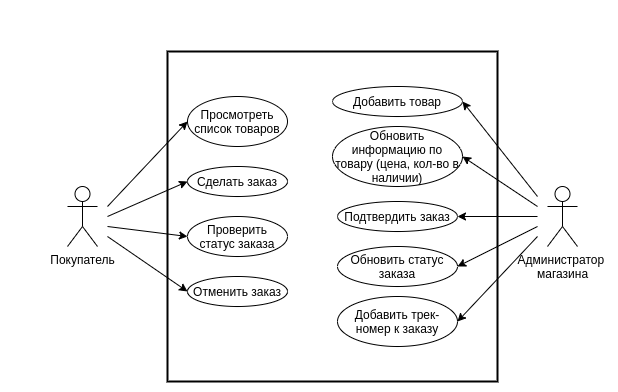

The diagram above was exported from draw.io. Its source (the exported page's mxGraphModel, read from the mxfile embedded in the PNG):
<mxGraphModel dx="1643" dy="973" grid="1" gridSize="10" guides="1" tooltips="1" connect="1" arrows="1" fold="1" page="1" pageScale="1" pageWidth="850" pageHeight="1100" math="0" shadow="0">
  <root>
    <mxCell id="0" />
    <mxCell id="1" parent="0" />
    <mxCell id="_WkBn-F2pWwDNe0JUw5R-28" value="" style="whiteSpace=wrap;html=1;aspect=fixed;strokeWidth=2;fillColor=#FFFFFF;" parent="1" vertex="1">
      <mxGeometry x="160" y="105" width="330" height="330" as="geometry" />
    </mxCell>
    <mxCell id="_WkBn-F2pWwDNe0JUw5R-1" value="Покупатель" style="shape=umlActor;verticalLabelPosition=bottom;verticalAlign=top;html=1;outlineConnect=0;" parent="1" vertex="1">
      <mxGeometry x="60" y="240" width="30" height="60" as="geometry" />
    </mxCell>
    <mxCell id="_WkBn-F2pWwDNe0JUw5R-5" value="Администратор &lt;br&gt;магазина" style="shape=umlActor;verticalLabelPosition=bottom;verticalAlign=top;html=1;outlineConnect=0;" parent="1" vertex="1">
      <mxGeometry x="540" y="240" width="30" height="60" as="geometry" />
    </mxCell>
    <mxCell id="_WkBn-F2pWwDNe0JUw5R-6" value="Сделать заказ" style="ellipse;whiteSpace=wrap;html=1;fillColor=#FFFFFF;" parent="1" vertex="1">
      <mxGeometry x="180" y="220" width="100" height="30" as="geometry" />
    </mxCell>
    <mxCell id="_WkBn-F2pWwDNe0JUw5R-7" value="Проверить статус заказа" style="ellipse;whiteSpace=wrap;html=1;fillColor=#FFFFFF;" parent="1" vertex="1">
      <mxGeometry x="180" y="270" width="100" height="40" as="geometry" />
    </mxCell>
    <mxCell id="_WkBn-F2pWwDNe0JUw5R-11" value="Просмотреть список товаров" style="ellipse;whiteSpace=wrap;html=1;fillColor=#FFFFFF;" parent="1" vertex="1">
      <mxGeometry x="180" y="150" width="100" height="50" as="geometry" />
    </mxCell>
    <mxCell id="_WkBn-F2pWwDNe0JUw5R-15" value="" style="endArrow=classic;html=1;entryX=0;entryY=0.5;entryDx=0;entryDy=0;" parent="1" target="_WkBn-F2pWwDNe0JUw5R-11" edge="1">
      <mxGeometry width="50" height="50" relative="1" as="geometry">
        <mxPoint x="100" y="260" as="sourcePoint" />
        <mxPoint x="280" y="260" as="targetPoint" />
      </mxGeometry>
    </mxCell>
    <mxCell id="_WkBn-F2pWwDNe0JUw5R-16" value="" style="endArrow=classic;html=1;entryX=0;entryY=0.5;entryDx=0;entryDy=0;" parent="1" target="_WkBn-F2pWwDNe0JUw5R-6" edge="1">
      <mxGeometry width="50" height="50" relative="1" as="geometry">
        <mxPoint x="100" y="270" as="sourcePoint" />
        <mxPoint x="280" y="260" as="targetPoint" />
      </mxGeometry>
    </mxCell>
    <mxCell id="_WkBn-F2pWwDNe0JUw5R-18" value="" style="endArrow=classic;html=1;entryX=0;entryY=0.5;entryDx=0;entryDy=0;" parent="1" target="_WkBn-F2pWwDNe0JUw5R-7" edge="1">
      <mxGeometry width="50" height="50" relative="1" as="geometry">
        <mxPoint x="100" y="280" as="sourcePoint" />
        <mxPoint x="280" y="260" as="targetPoint" />
      </mxGeometry>
    </mxCell>
    <mxCell id="_WkBn-F2pWwDNe0JUw5R-19" value="Добавить товар" style="ellipse;whiteSpace=wrap;html=1;fillColor=#FFFFFF;" parent="1" vertex="1">
      <mxGeometry x="325" y="140" width="130" height="30" as="geometry" />
    </mxCell>
    <mxCell id="_WkBn-F2pWwDNe0JUw5R-20" value="Обновить информацию по товару (цена, кол-во в наличии)" style="ellipse;whiteSpace=wrap;html=1;fillColor=#FFFFFF;" parent="1" vertex="1">
      <mxGeometry x="325" y="180" width="130" height="60" as="geometry" />
    </mxCell>
    <mxCell id="_WkBn-F2pWwDNe0JUw5R-21" value="Подтвердить заказ" style="ellipse;whiteSpace=wrap;html=1;fillColor=#FFFFFF;" parent="1" vertex="1">
      <mxGeometry x="330" y="255" width="120" height="30" as="geometry" />
    </mxCell>
    <mxCell id="_WkBn-F2pWwDNe0JUw5R-22" value="Добавить трек-номер к заказу" style="ellipse;whiteSpace=wrap;html=1;fillColor=#FFFFFF;" parent="1" vertex="1">
      <mxGeometry x="330" y="350" width="120" height="50" as="geometry" />
    </mxCell>
    <mxCell id="_WkBn-F2pWwDNe0JUw5R-24" value="" style="endArrow=classic;html=1;entryX=1;entryY=0.5;entryDx=0;entryDy=0;" parent="1" target="_WkBn-F2pWwDNe0JUw5R-19" edge="1">
      <mxGeometry width="50" height="50" relative="1" as="geometry">
        <mxPoint x="530" y="250" as="sourcePoint" />
        <mxPoint x="280" y="240" as="targetPoint" />
      </mxGeometry>
    </mxCell>
    <mxCell id="_WkBn-F2pWwDNe0JUw5R-25" value="" style="endArrow=classic;html=1;entryX=1;entryY=0.5;entryDx=0;entryDy=0;" parent="1" target="_WkBn-F2pWwDNe0JUw5R-20" edge="1">
      <mxGeometry width="50" height="50" relative="1" as="geometry">
        <mxPoint x="530" y="260" as="sourcePoint" />
        <mxPoint x="460" y="180" as="targetPoint" />
      </mxGeometry>
    </mxCell>
    <mxCell id="_WkBn-F2pWwDNe0JUw5R-26" value="" style="endArrow=classic;html=1;entryX=1;entryY=0.5;entryDx=0;entryDy=0;" parent="1" target="_WkBn-F2pWwDNe0JUw5R-21" edge="1">
      <mxGeometry width="50" height="50" relative="1" as="geometry">
        <mxPoint x="530" y="270" as="sourcePoint" />
        <mxPoint x="460" y="250" as="targetPoint" />
      </mxGeometry>
    </mxCell>
    <mxCell id="_WkBn-F2pWwDNe0JUw5R-27" value="" style="endArrow=classic;html=1;entryX=1;entryY=0.5;entryDx=0;entryDy=0;" parent="1" target="_WkBn-F2pWwDNe0JUw5R-22" edge="1">
      <mxGeometry width="50" height="50" relative="1" as="geometry">
        <mxPoint x="530" y="290" as="sourcePoint" />
        <mxPoint x="460" y="320" as="targetPoint" />
      </mxGeometry>
    </mxCell>
    <mxCell id="Xu4H8d8Jr3BXuPi6uPjH-21" value="Отменить заказ" style="ellipse;whiteSpace=wrap;html=1;fillColor=#FFFFFF;" vertex="1" parent="1">
      <mxGeometry x="180" y="330" width="100" height="30" as="geometry" />
    </mxCell>
    <mxCell id="Xu4H8d8Jr3BXuPi6uPjH-22" value="" style="endArrow=classic;html=1;entryX=0;entryY=0.5;entryDx=0;entryDy=0;" edge="1" parent="1" target="Xu4H8d8Jr3BXuPi6uPjH-21">
      <mxGeometry width="50" height="50" relative="1" as="geometry">
        <mxPoint x="100" y="290" as="sourcePoint" />
        <mxPoint x="670" y="230" as="targetPoint" />
      </mxGeometry>
    </mxCell>
    <mxCell id="Xu4H8d8Jr3BXuPi6uPjH-39" style="edgeStyle=none;rounded=0;orthogonalLoop=1;jettySize=auto;html=1;exitX=0.5;exitY=0;exitDx=0;exitDy=0;fontSize=13;" edge="1" parent="1" source="_WkBn-F2pWwDNe0JUw5R-11" target="_WkBn-F2pWwDNe0JUw5R-11">
      <mxGeometry relative="1" as="geometry" />
    </mxCell>
    <mxCell id="Xu4H8d8Jr3BXuPi6uPjH-40" value="Обновить статус заказа" style="ellipse;whiteSpace=wrap;html=1;fillColor=#FFFFFF;" vertex="1" parent="1">
      <mxGeometry x="330" y="300" width="120" height="40" as="geometry" />
    </mxCell>
    <mxCell id="Xu4H8d8Jr3BXuPi6uPjH-41" value="" style="endArrow=classic;html=1;fontSize=13;entryX=1;entryY=0.5;entryDx=0;entryDy=0;" edge="1" parent="1" target="Xu4H8d8Jr3BXuPi6uPjH-40">
      <mxGeometry width="50" height="50" relative="1" as="geometry">
        <mxPoint x="530" y="280" as="sourcePoint" />
        <mxPoint x="580" y="340" as="targetPoint" />
      </mxGeometry>
    </mxCell>
  </root>
</mxGraphModel>